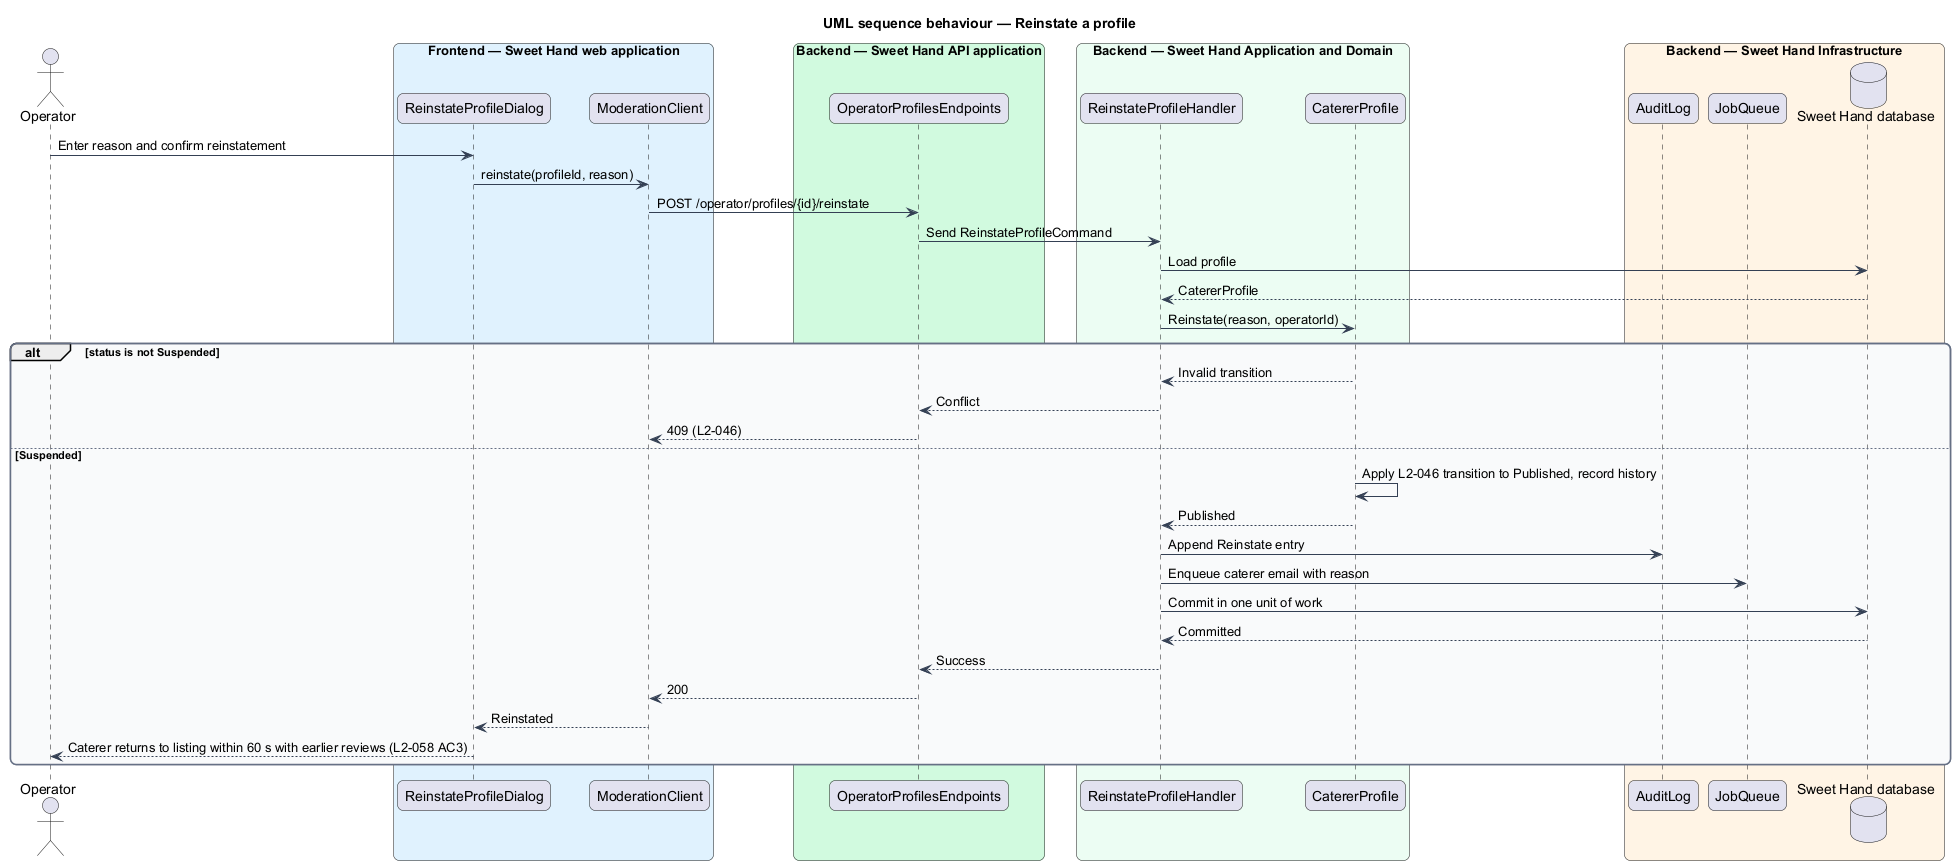

The diagram above was rendered by PlantUML. Its source (embedded in the PNG):
@startuml
title UML sequence behaviour — Reinstate a profile
skinparam backgroundColor #FFFFFF
skinparam shadowing false
skinparam roundcorner 12
skinparam defaultFontName Arial
skinparam ArrowColor #344054
skinparam rectangle {
  BorderColor #344054
  FontColor #101828
}
skinparam package {
  BorderColor #667085
  FontColor #101828
  BackgroundColor #F9FAFB
}
actor "Operator" as actor
box "Frontend — Sweet Hand web application" #E0F2FE
  participant "ReinstateProfileDialog" as page
  participant "ModerationClient" as client
end box
box "Backend — Sweet Hand API application" #D1FADF
  participant "OperatorProfilesEndpoints" as endpoints
end box
box "Backend — Sweet Hand Application and Domain" #ECFDF3
  participant "ReinstateProfileHandler" as handler
  participant "CatererProfile" as entity
end box
box "Backend — Sweet Hand Infrastructure" #FFF4E5
  participant "AuditLog" as audit
  participant "JobQueue" as jobs
  database "Sweet Hand database" as db
end box
actor -> page : Enter reason and confirm reinstatement
page -> client : reinstate(profileId, reason)
client -> endpoints : POST /operator/profiles/{id}/reinstate
endpoints -> handler : Send ReinstateProfileCommand
handler -> db : Load profile
db --> handler : CatererProfile
handler -> entity : Reinstate(reason, operatorId)
alt status is not Suspended
  entity --> handler : Invalid transition
  handler --> endpoints : Conflict
  endpoints --> client : 409 (L2-046)
else Suspended
  entity -> entity : Apply L2-046 transition to Published, record history
  entity --> handler : Published
  handler -> audit : Append Reinstate entry
  handler -> jobs : Enqueue caterer email with reason
  handler -> db : Commit in one unit of work
  db --> handler : Committed
  handler --> endpoints : Success
  endpoints --> client : 200
  client --> page : Reinstated
  page --> actor : Caterer returns to listing within 60 s with earlier reviews (L2-058 AC3)
end
@enduml